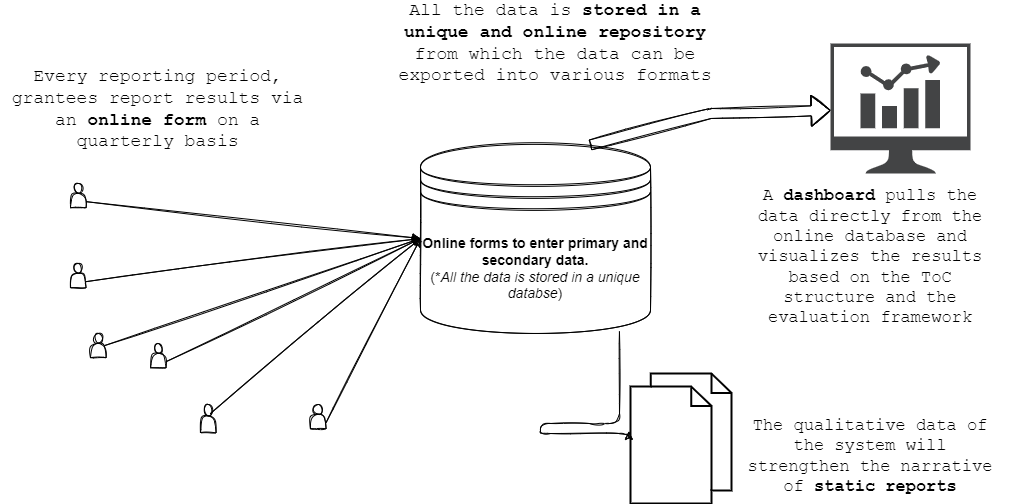

The diagram above was exported from draw.io. Its source (the exported page's mxGraphModel, read from the mxfile embedded in the PNG):
<mxGraphModel dx="2207" dy="1406" grid="1" gridSize="10" guides="1" tooltips="1" connect="1" arrows="1" fold="1" page="1" pageScale="1" pageWidth="1169" pageHeight="827" math="0" shadow="0">
  <root>
    <mxCell id="0" />
    <mxCell id="1" parent="0" />
    <mxCell id="YUCrWeUf01AnN3clfY8e-8" value="&lt;font style=&quot;font-size: 14px&quot;&gt;&lt;b&gt;Online forms to enter primary and secondary data.&lt;/b&gt;&lt;br&gt;(*&lt;i&gt;All the data is stored in a unique databse&lt;/i&gt;)&lt;br&gt;&lt;/font&gt;" style="shape=datastore;whiteSpace=wrap;html=1;sketch=1;fillColor=none;" parent="1" vertex="1">
      <mxGeometry x="390" y="140" width="230" height="190" as="geometry" />
    </mxCell>
    <mxCell id="YUCrWeUf01AnN3clfY8e-50" value="" style="shape=flexArrow;endArrow=classic;html=1;strokeColor=none;sketch=1;" parent="1" edge="1">
      <mxGeometry width="50" height="50" relative="1" as="geometry">
        <mxPoint x="430" y="170" as="sourcePoint" />
        <mxPoint x="670" y="190" as="targetPoint" />
        <Array as="points">
          <mxPoint x="540" y="90" />
        </Array>
      </mxGeometry>
    </mxCell>
    <mxCell id="YUCrWeUf01AnN3clfY8e-51" value="" style="shape=flexArrow;endArrow=classic;html=1;sketch=1;exitX=0.737;exitY=0.008;exitDx=0;exitDy=0;exitPerimeter=0;" parent="1" source="YUCrWeUf01AnN3clfY8e-8" target="YUCrWeUf01AnN3clfY8e-54" edge="1">
      <mxGeometry width="50" height="50" relative="1" as="geometry">
        <mxPoint x="590" y="120" as="sourcePoint" />
        <mxPoint x="690" y="130" as="targetPoint" />
        <Array as="points">
          <mxPoint x="680" y="110" />
        </Array>
      </mxGeometry>
    </mxCell>
    <mxCell id="YUCrWeUf01AnN3clfY8e-64" value="&lt;font face=&quot;Courier New&quot; style=&quot;font-size: 18px;&quot;&gt;All the data is &lt;b&gt;stored in a unique and online repository&lt;/b&gt; from which the data can be exported into various formats&lt;/font&gt;" style="text;html=1;strokeColor=none;fillColor=none;align=center;verticalAlign=middle;whiteSpace=wrap;rounded=0;sketch=1;" parent="1" vertex="1">
      <mxGeometry x="360" y="10" width="330" height="60" as="geometry" />
    </mxCell>
    <mxCell id="1TQbYOgZ070DcKr5TjSY-1" value="" style="html=1;verticalLabelPosition=bottom;align=center;labelBackgroundColor=#ffffff;verticalAlign=top;strokeWidth=2;strokeColor=#000000;shadow=0;dashed=0;shape=mxgraph.ios7.icons.documents;" parent="1" vertex="1">
      <mxGeometry x="600" y="370" width="101.11" height="130" as="geometry" />
    </mxCell>
    <mxCell id="1TQbYOgZ070DcKr5TjSY-4" value="" style="group" parent="1" vertex="1" connectable="0">
      <mxGeometry x="740" y="40" width="260" height="244.21" as="geometry" />
    </mxCell>
    <mxCell id="YUCrWeUf01AnN3clfY8e-54" value="" style="sketch=0;pointerEvents=1;shadow=0;dashed=0;html=1;strokeColor=none;fillColor=#434445;aspect=fixed;labelPosition=center;verticalLabelPosition=bottom;verticalAlign=top;align=center;outlineConnect=0;shape=mxgraph.vvd.nsx_dashboard;" parent="1TQbYOgZ070DcKr5TjSY-4" vertex="1">
      <mxGeometry x="60.110000000000014" width="139.78" height="130" as="geometry" />
    </mxCell>
    <mxCell id="YUCrWeUf01AnN3clfY8e-65" value="&lt;font face=&quot;Courier New&quot; style=&quot;font-size: 17px;&quot;&gt;A &lt;b&gt;dashboard &lt;/b&gt;pulls the data directly from the online database and visualizes the results based on the ToC structure and the evaluation framework&lt;/font&gt;" style="text;html=1;strokeColor=none;fillColor=none;align=center;verticalAlign=middle;whiteSpace=wrap;rounded=0;sketch=1;" parent="1TQbYOgZ070DcKr5TjSY-4" vertex="1">
      <mxGeometry x="-30" y="184.21" width="260" height="60" as="geometry" />
    </mxCell>
    <mxCell id="1TQbYOgZ070DcKr5TjSY-5" style="edgeStyle=orthogonalEdgeStyle;orthogonalLoop=1;jettySize=auto;html=1;sketch=1;exitX=0.865;exitY=0.989;exitDx=0;exitDy=0;exitPerimeter=0;entryX=-0.016;entryY=0.445;entryDx=0;entryDy=0;entryPerimeter=0;" parent="1" source="YUCrWeUf01AnN3clfY8e-8" target="1TQbYOgZ070DcKr5TjSY-1" edge="1">
      <mxGeometry relative="1" as="geometry">
        <mxPoint x="460" y="430" as="targetPoint" />
        <mxPoint x="500" y="550" as="sourcePoint" />
        <Array as="points">
          <mxPoint x="569" y="420" />
          <mxPoint x="510" y="420" />
          <mxPoint x="510" y="430" />
          <mxPoint x="583" y="430" />
        </Array>
      </mxGeometry>
    </mxCell>
    <mxCell id="1TQbYOgZ070DcKr5TjSY-7" value="&lt;font style=&quot;font-size: 17px;&quot; face=&quot;Courier New&quot;&gt;The qualitative data of the system will strengthen the narrative of &lt;b&gt;static reports&lt;/b&gt;&lt;/font&gt;" style="text;html=1;strokeColor=none;fillColor=none;align=center;verticalAlign=middle;whiteSpace=wrap;rounded=0;sketch=1;" parent="1" vertex="1">
      <mxGeometry x="710" y="405" width="260" height="95" as="geometry" />
    </mxCell>
    <mxCell id="T_fBprPqb_aiS6kPyX1G-3" value="" style="group" vertex="1" connectable="0" parent="1">
      <mxGeometry x="10" y="180" width="360" height="249.42052631578952" as="geometry" />
    </mxCell>
    <mxCell id="YUCrWeUf01AnN3clfY8e-14" value="" style="endArrow=classic;html=1;rounded=0;entryX=0;entryY=0.5;entryDx=0;entryDy=0;sketch=1;" parent="T_fBprPqb_aiS6kPyX1G-3" target="YUCrWeUf01AnN3clfY8e-8" edge="1">
      <mxGeometry width="50" height="50" relative="1" as="geometry">
        <mxPoint x="170" y="230" as="sourcePoint" />
        <mxPoint x="138.15976388933933" y="157.3684210526316" as="targetPoint" />
      </mxGeometry>
    </mxCell>
    <mxCell id="YUCrWeUf01AnN3clfY8e-1" value="" style="shape=actor;whiteSpace=wrap;html=1;sketch=1;" parent="T_fBprPqb_aiS6kPyX1G-3" vertex="1">
      <mxGeometry x="270" y="221.00052631578947" width="15.563843933447929" height="24.210526315789473" as="geometry" />
    </mxCell>
    <mxCell id="YUCrWeUf01AnN3clfY8e-6" value="" style="shape=actor;whiteSpace=wrap;html=1;sketch=1;" parent="T_fBprPqb_aiS6kPyX1G-3" vertex="1">
      <mxGeometry x="160" y="221.0005263157895" width="15.56" height="28.42" as="geometry" />
    </mxCell>
    <mxCell id="YUCrWeUf01AnN3clfY8e-5" value="" style="shape=actor;whiteSpace=wrap;html=1;sketch=1;" parent="T_fBprPqb_aiS6kPyX1G-3" vertex="1">
      <mxGeometry x="110" y="160.00368421052633" width="15.563843933447929" height="24.210526315789473" as="geometry" />
    </mxCell>
    <mxCell id="YUCrWeUf01AnN3clfY8e-4" value="" style="shape=actor;whiteSpace=wrap;html=1;sketch=1;" parent="T_fBprPqb_aiS6kPyX1G-3" vertex="1">
      <mxGeometry x="50" y="149.9978947368421" width="15.563843933447929" height="24.210526315789473" as="geometry" />
    </mxCell>
    <mxCell id="YUCrWeUf01AnN3clfY8e-2" value="" style="shape=actor;whiteSpace=wrap;html=1;sketch=1;" parent="T_fBprPqb_aiS6kPyX1G-3" vertex="1">
      <mxGeometry x="30" y="-0.003684210526309073" width="15.563843933447929" height="24.210526315789473" as="geometry" />
    </mxCell>
    <mxCell id="YUCrWeUf01AnN3clfY8e-3" value="" style="shape=actor;whiteSpace=wrap;html=1;sketch=1;" parent="T_fBprPqb_aiS6kPyX1G-3" vertex="1">
      <mxGeometry x="30" y="80.0021052631579" width="15.563843933447929" height="24.210526315789473" as="geometry" />
    </mxCell>
    <mxCell id="YUCrWeUf01AnN3clfY8e-56" value="&lt;font face=&quot;Courier New&quot; style=&quot;font-size: 18px;&quot;&gt;Every reporting period, grantees report results via an &lt;b&gt;online form&lt;/b&gt; on a quarterly basis&lt;/font&gt;" style="text;html=1;strokeColor=none;fillColor=none;align=center;verticalAlign=middle;whiteSpace=wrap;rounded=0;sketch=1;" parent="1" vertex="1">
      <mxGeometry x="-29.996651315149357" y="70" width="315.24665131514934" height="72.63157894736842" as="geometry" />
    </mxCell>
    <mxCell id="YUCrWeUf01AnN3clfY8e-9" value="" style="endArrow=classic;html=1;rounded=0;exitX=1;exitY=0.75;exitDx=0;exitDy=0;entryX=0;entryY=0.5;entryDx=0;entryDy=0;sketch=1;" parent="1" source="YUCrWeUf01AnN3clfY8e-1" target="YUCrWeUf01AnN3clfY8e-8" edge="1">
      <mxGeometry width="50" height="50" relative="1" as="geometry">
        <mxPoint x="568.4886323095385" y="434.2105263157895" as="sourcePoint" />
        <mxPoint x="626.867641812344" y="373.6842105263158" as="targetPoint" />
      </mxGeometry>
    </mxCell>
    <mxCell id="YUCrWeUf01AnN3clfY8e-13" value="" style="endArrow=classic;html=1;rounded=0;exitX=1;exitY=0.75;exitDx=0;exitDy=0;entryX=0;entryY=0.5;entryDx=0;entryDy=0;sketch=1;" parent="1" source="YUCrWeUf01AnN3clfY8e-5" target="YUCrWeUf01AnN3clfY8e-8" edge="1">
      <mxGeometry width="50" height="50" relative="1" as="geometry">
        <mxPoint x="81.99299451885958" y="295" as="sourcePoint" />
        <mxPoint x="206.53877339214475" y="373.6842105263158" as="targetPoint" />
      </mxGeometry>
    </mxCell>
    <mxCell id="YUCrWeUf01AnN3clfY8e-12" value="" style="endArrow=classic;html=1;rounded=0;exitX=0.9;exitY=0.5;exitDx=0;exitDy=0;entryX=0;entryY=0.5;entryDx=0;entryDy=0;exitPerimeter=0;sketch=1;" parent="1" source="YUCrWeUf01AnN3clfY8e-4" target="YUCrWeUf01AnN3clfY8e-8" edge="1">
      <mxGeometry width="50" height="50" relative="1" as="geometry">
        <mxPoint x="70.31719261829849" y="282.89473684210526" as="sourcePoint" />
        <mxPoint x="194.86297149158366" y="361.57894736842104" as="targetPoint" />
      </mxGeometry>
    </mxCell>
    <mxCell id="YUCrWeUf01AnN3clfY8e-10" value="" style="endArrow=classic;html=1;rounded=0;entryX=0;entryY=0.5;entryDx=0;entryDy=0;exitX=1;exitY=0.75;exitDx=0;exitDy=0;sketch=1;" parent="1" source="YUCrWeUf01AnN3clfY8e-2" target="YUCrWeUf01AnN3clfY8e-8" edge="1">
      <mxGeometry width="50" height="50" relative="1" as="geometry">
        <mxPoint x="66.42915058541173" y="301.0526315789474" as="sourcePoint" />
        <mxPoint x="159.83556578990041" y="367.63157894736844" as="targetPoint" />
      </mxGeometry>
    </mxCell>
    <mxCell id="YUCrWeUf01AnN3clfY8e-11" value="" style="endArrow=classic;html=1;rounded=0;exitX=1;exitY=0.75;exitDx=0;exitDy=0;entryX=0;entryY=0.5;entryDx=0;entryDy=0;sketch=1;" parent="1" source="YUCrWeUf01AnN3clfY8e-3" target="YUCrWeUf01AnN3clfY8e-8" edge="1">
      <mxGeometry width="50" height="50" relative="1" as="geometry">
        <mxPoint x="58.6413907177374" y="270.7894736842105" as="sourcePoint" />
        <mxPoint x="183.18716959102258" y="349.4736842105263" as="targetPoint" />
      </mxGeometry>
    </mxCell>
  </root>
</mxGraphModel>